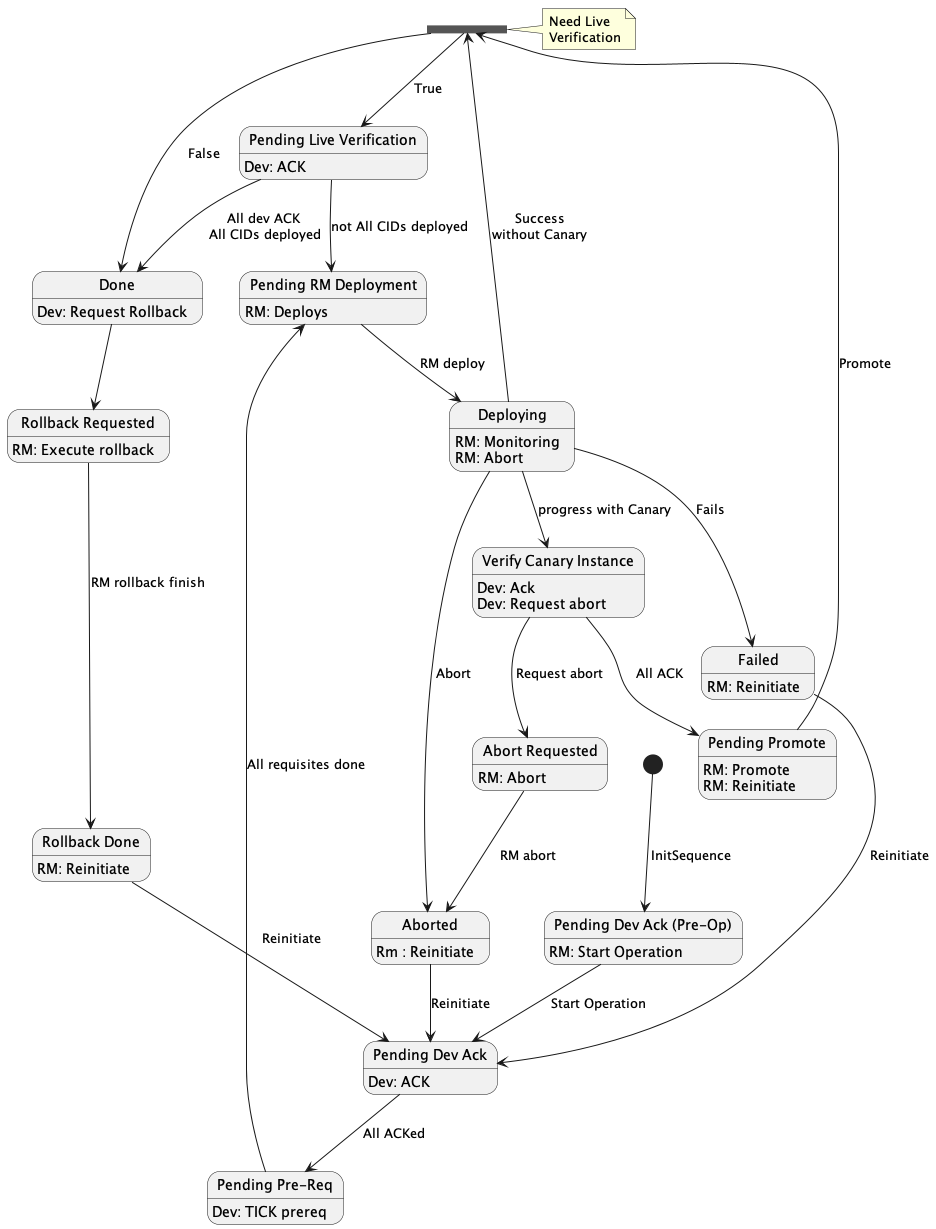

The diagram above was rendered by PlantUML. Its source (embedded in the PNG):
@startuml

state "Pending Dev Ack (Pre-Op)" as preOp
state "Pending Dev Ack" as pendingDevAck
state "Pending Pre-Req" as pendingPreReq
state "Pending RM Deployment" as pendingRMDeploy
state "Verify Canary Instance" as verifyCanary
state "Pending Live Verification" as pendingLiveVer
state pendingLiveVerFork <<fork>>
state "Pending Promote" as pendingPromote
state "Abort Requested" as abortRequested
state "Rollback Requested" as rollbackRequested
state "Rollback Done" as rollbackDone


[*] --> preOp : InitSequence
preOp: RM: Start Operation

preOp --> pendingDevAck : Start Operation
pendingDevAck: Dev: ACK

pendingDevAck --> pendingPreReq : All ACKed
pendingPreReq: Dev: TICK prereq

pendingPreReq --> pendingRMDeploy : All requisites done
pendingRMDeploy: RM: Deploys

pendingRMDeploy --> Deploying : RM deploy
Deploying : RM: Monitoring
Deploying : RM: Abort

Deploying --> Aborted : Abort

Deploying --> Failed : Fails

Failed --> pendingDevAck : Reinitiate
Failed: RM: Reinitiate

Deploying --> verifyCanary : progress with Canary
verifyCanary: Dev: Ack
verifyCanary: Dev: Request abort

verifyCanary --> pendingPromote : All ACK
pendingPromote: RM: Promote

verifyCanary --> abortRequested : Request abort
abortRequested: RM: Abort

abortRequested --> Aborted : RM abort
Aborted: Rm : Reinitiate

Aborted --> pendingDevAck : Reinitiate
pendingPromote: RM: Reinitiate

pendingPromote --> pendingLiveVerFork : Promote
note right of pendingLiveVerFork : Need Live\nVerification
pendingLiveVerFork --> pendingLiveVer : True
pendingLiveVerFork --> Done : False

pendingLiveVer --> Done :All dev ACK\n All CIDs deployed
pendingLiveVer --> pendingRMDeploy : not All CIDs deployed
pendingLiveVer: Dev: ACK

Deploying --> pendingLiveVerFork : Success\nwithout Canary

Done: Dev: Request Rollback

Done --> rollbackRequested
rollbackRequested: RM: Execute rollback

rollbackRequested --> rollbackDone : RM rollback finish
rollbackDone: RM: Reinitiate

rollbackDone --> pendingDevAck : Reinitiate

@enduml